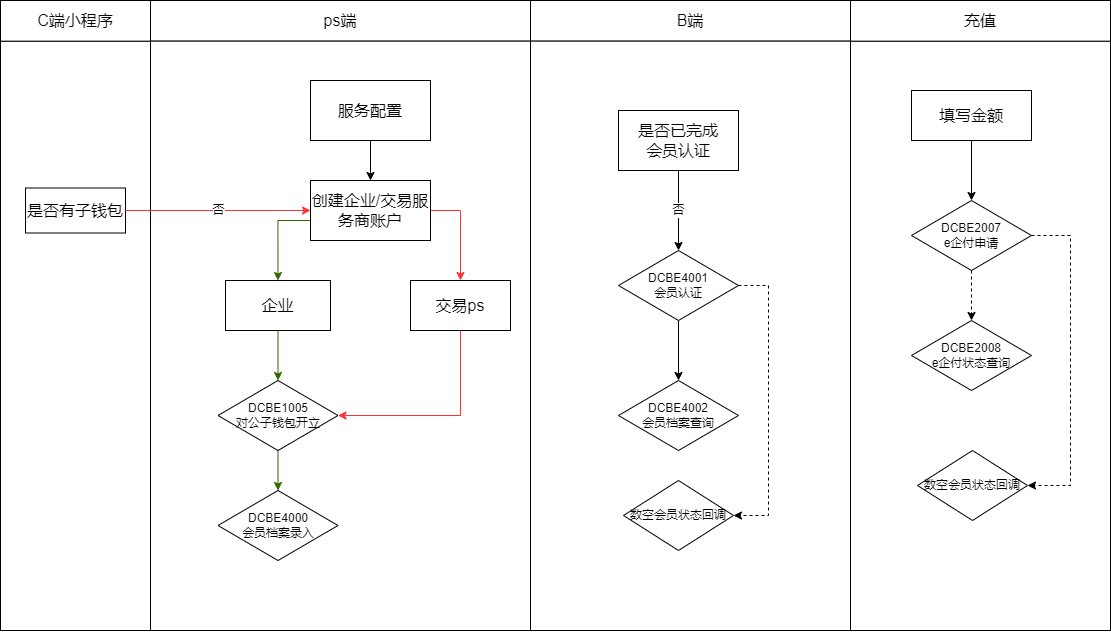

The diagram above was exported from draw.io. Its source (the exported page's mxGraphModel, read from the mxfile embedded in the PNG):
<mxGraphModel dx="2067" dy="689" grid="1" gridSize="10" guides="1" tooltips="1" connect="1" arrows="1" fold="1" page="1" pageScale="1" pageWidth="827" pageHeight="1169" math="0" shadow="0">
  <root>
    <mxCell id="0" />
    <mxCell id="1" parent="0" />
    <mxCell id="azvqaX3qbqjp8CO4QNhe-48" value="" style="group" vertex="1" connectable="0" parent="1">
      <mxGeometry x="340" y="80" width="320" height="630" as="geometry" />
    </mxCell>
    <mxCell id="azvqaX3qbqjp8CO4QNhe-24" value="&lt;font style=&quot;font-size: 16px;&quot;&gt;B端&lt;/font&gt;" style="rounded=0;whiteSpace=wrap;html=1;" vertex="1" parent="azvqaX3qbqjp8CO4QNhe-48">
      <mxGeometry width="320.00000000000006" height="40.64516129032257" as="geometry" />
    </mxCell>
    <mxCell id="azvqaX3qbqjp8CO4QNhe-25" value="" style="rounded=0;whiteSpace=wrap;html=1;" vertex="1" parent="azvqaX3qbqjp8CO4QNhe-48">
      <mxGeometry y="40.64516129032259" width="320.00000000000006" height="589.3548387096774" as="geometry" />
    </mxCell>
    <mxCell id="azvqaX3qbqjp8CO4QNhe-20" value="" style="group" vertex="1" connectable="0" parent="1">
      <mxGeometry x="-40" y="80" width="380" height="630" as="geometry" />
    </mxCell>
    <mxCell id="azvqaX3qbqjp8CO4QNhe-22" value="&lt;font style=&quot;font-size: 16px;&quot;&gt;ps端&lt;/font&gt;" style="rounded=0;whiteSpace=wrap;html=1;" vertex="1" parent="azvqaX3qbqjp8CO4QNhe-20">
      <mxGeometry width="380.00000000000006" height="40.64516129032257" as="geometry" />
    </mxCell>
    <mxCell id="azvqaX3qbqjp8CO4QNhe-21" value="" style="rounded=0;whiteSpace=wrap;html=1;" vertex="1" parent="azvqaX3qbqjp8CO4QNhe-20">
      <mxGeometry y="40.64516129032257" width="380.00000000000006" height="589.3548387096774" as="geometry" />
    </mxCell>
    <mxCell id="azvqaX3qbqjp8CO4QNhe-19" value="" style="group" vertex="1" connectable="0" parent="1">
      <mxGeometry x="-190" y="80" width="150" height="630" as="geometry" />
    </mxCell>
    <mxCell id="azvqaX3qbqjp8CO4QNhe-18" value="" style="rounded=0;whiteSpace=wrap;html=1;" vertex="1" parent="azvqaX3qbqjp8CO4QNhe-19">
      <mxGeometry y="40.64516129032258" width="150" height="589.3548387096774" as="geometry" />
    </mxCell>
    <mxCell id="azvqaX3qbqjp8CO4QNhe-13" value="&lt;font style=&quot;font-size: 16px;&quot;&gt;C端小程序&lt;/font&gt;" style="rounded=0;whiteSpace=wrap;html=1;" vertex="1" parent="azvqaX3qbqjp8CO4QNhe-19">
      <mxGeometry width="150" height="40.64516129032258" as="geometry" />
    </mxCell>
    <mxCell id="azvqaX3qbqjp8CO4QNhe-15" value="&lt;span style=&quot;font-size: 16px;&quot;&gt;是否有子钱包&lt;/span&gt;" style="rounded=0;whiteSpace=wrap;html=1;" vertex="1" parent="azvqaX3qbqjp8CO4QNhe-19">
      <mxGeometry x="25" y="187.5" width="100" height="45" as="geometry" />
    </mxCell>
    <mxCell id="FaPrzFdNPUQW-CYFsge6-9" style="edgeStyle=orthogonalEdgeStyle;rounded=0;orthogonalLoop=1;jettySize=auto;html=1;entryX=0.5;entryY=0;entryDx=0;entryDy=0;fontSize=16;" parent="1" source="FaPrzFdNPUQW-CYFsge6-2" target="FaPrzFdNPUQW-CYFsge6-3" edge="1">
      <mxGeometry relative="1" as="geometry" />
    </mxCell>
    <mxCell id="FaPrzFdNPUQW-CYFsge6-2" value="&lt;span style=&quot;font-size: 16px;&quot;&gt;服务配置&lt;/span&gt;" style="rounded=0;whiteSpace=wrap;html=1;" parent="1" vertex="1">
      <mxGeometry x="120" y="160" width="120" height="60" as="geometry" />
    </mxCell>
    <mxCell id="FaPrzFdNPUQW-CYFsge6-21" style="edgeStyle=orthogonalEdgeStyle;rounded=0;orthogonalLoop=1;jettySize=auto;html=1;entryX=0.5;entryY=0;entryDx=0;entryDy=0;fontSize=16;strokeColor=#336600;" parent="1" source="FaPrzFdNPUQW-CYFsge6-3" target="FaPrzFdNPUQW-CYFsge6-20" edge="1">
      <mxGeometry relative="1" as="geometry">
        <Array as="points">
          <mxPoint x="88" y="300" />
        </Array>
      </mxGeometry>
    </mxCell>
    <mxCell id="FaPrzFdNPUQW-CYFsge6-22" style="edgeStyle=orthogonalEdgeStyle;rounded=0;orthogonalLoop=1;jettySize=auto;html=1;entryX=0.5;entryY=0;entryDx=0;entryDy=0;fontSize=16;strokeColor=#FF3333;" parent="1" source="FaPrzFdNPUQW-CYFsge6-3" target="FaPrzFdNPUQW-CYFsge6-18" edge="1">
      <mxGeometry relative="1" as="geometry">
        <Array as="points">
          <mxPoint x="270" y="290" />
        </Array>
      </mxGeometry>
    </mxCell>
    <mxCell id="FaPrzFdNPUQW-CYFsge6-3" value="&lt;span style=&quot;font-size: 16px;&quot;&gt;创建企业/交易服务商账户&lt;/span&gt;" style="rounded=0;whiteSpace=wrap;html=1;" parent="1" vertex="1">
      <mxGeometry x="120" y="260" width="120" height="60" as="geometry" />
    </mxCell>
    <mxCell id="FaPrzFdNPUQW-CYFsge6-38" style="edgeStyle=orthogonalEdgeStyle;rounded=0;orthogonalLoop=1;jettySize=auto;html=1;entryX=1;entryY=0.5;entryDx=0;entryDy=0;fontSize=12;strokeColor=#FF3333;" parent="1" source="FaPrzFdNPUQW-CYFsge6-18" target="FaPrzFdNPUQW-CYFsge6-23" edge="1">
      <mxGeometry relative="1" as="geometry">
        <Array as="points">
          <mxPoint x="270" y="495" />
        </Array>
      </mxGeometry>
    </mxCell>
    <mxCell id="FaPrzFdNPUQW-CYFsge6-18" value="交易ps" style="rounded=0;whiteSpace=wrap;html=1;fontSize=16;" parent="1" vertex="1">
      <mxGeometry x="220" y="360" width="100" height="50" as="geometry" />
    </mxCell>
    <mxCell id="FaPrzFdNPUQW-CYFsge6-36" style="edgeStyle=orthogonalEdgeStyle;rounded=0;orthogonalLoop=1;jettySize=auto;html=1;entryX=0.5;entryY=0;entryDx=0;entryDy=0;fontSize=12;strokeColor=#336600;" parent="1" source="FaPrzFdNPUQW-CYFsge6-20" target="FaPrzFdNPUQW-CYFsge6-23" edge="1">
      <mxGeometry relative="1" as="geometry" />
    </mxCell>
    <mxCell id="FaPrzFdNPUQW-CYFsge6-20" value="企业" style="rounded=0;whiteSpace=wrap;html=1;fontSize=16;" parent="1" vertex="1">
      <mxGeometry x="35" y="360" width="105" height="50" as="geometry" />
    </mxCell>
    <mxCell id="FaPrzFdNPUQW-CYFsge6-37" style="edgeStyle=orthogonalEdgeStyle;rounded=0;orthogonalLoop=1;jettySize=auto;html=1;fontSize=12;strokeColor=#336600;" parent="1" source="FaPrzFdNPUQW-CYFsge6-23" target="FaPrzFdNPUQW-CYFsge6-24" edge="1">
      <mxGeometry relative="1" as="geometry" />
    </mxCell>
    <mxCell id="FaPrzFdNPUQW-CYFsge6-23" value="DCBE1005&lt;br style=&quot;font-size: 12px;&quot;&gt;对公子钱包开立" style="rhombus;whiteSpace=wrap;html=1;fontSize=12;" parent="1" vertex="1">
      <mxGeometry x="27.5" y="460" width="120" height="70" as="geometry" />
    </mxCell>
    <mxCell id="FaPrzFdNPUQW-CYFsge6-24" value="&lt;font style=&quot;font-size: 12px;&quot;&gt;DCBE4000&lt;br style=&quot;&quot;&gt;会员档案录入&lt;/font&gt;" style="rhombus;whiteSpace=wrap;html=1;fontSize=12;" parent="1" vertex="1">
      <mxGeometry x="27.5" y="570" width="120" height="70" as="geometry" />
    </mxCell>
    <mxCell id="FaPrzFdNPUQW-CYFsge6-26" value="&lt;font style=&quot;font-size: 12px;&quot;&gt;DCBE4002&lt;br style=&quot;&quot;&gt;会员档案查询&lt;/font&gt;" style="rhombus;whiteSpace=wrap;html=1;fontSize=12;" parent="1" vertex="1">
      <mxGeometry x="428" y="460" width="120" height="70" as="geometry" />
    </mxCell>
    <mxCell id="FaPrzFdNPUQW-CYFsge6-32" style="edgeStyle=orthogonalEdgeStyle;rounded=0;orthogonalLoop=1;jettySize=auto;html=1;entryX=0.5;entryY=0;entryDx=0;entryDy=0;fontSize=12;" parent="1" source="FaPrzFdNPUQW-CYFsge6-27" target="FaPrzFdNPUQW-CYFsge6-26" edge="1">
      <mxGeometry relative="1" as="geometry" />
    </mxCell>
    <mxCell id="FaPrzFdNPUQW-CYFsge6-27" value="&lt;font style=&quot;font-size: 12px;&quot;&gt;DCBE4001&lt;br style=&quot;&quot;&gt;会员认证&lt;/font&gt;" style="rhombus;whiteSpace=wrap;html=1;fontSize=12;" parent="1" vertex="1">
      <mxGeometry x="428" y="330" width="120" height="70" as="geometry" />
    </mxCell>
    <mxCell id="azvqaX3qbqjp8CO4QNhe-14" value="否" style="edgeStyle=orthogonalEdgeStyle;rounded=0;orthogonalLoop=1;jettySize=auto;html=1;entryX=0.5;entryY=0;entryDx=0;entryDy=0;" edge="1" parent="1" source="FaPrzFdNPUQW-CYFsge6-29" target="FaPrzFdNPUQW-CYFsge6-27">
      <mxGeometry relative="1" as="geometry" />
    </mxCell>
    <mxCell id="FaPrzFdNPUQW-CYFsge6-29" value="&lt;span style=&quot;font-size: 16px;&quot;&gt;是否已完成&lt;br&gt;会员认证&lt;/span&gt;" style="rounded=0;whiteSpace=wrap;html=1;" parent="1" vertex="1">
      <mxGeometry x="428" y="190" width="120" height="60" as="geometry" />
    </mxCell>
    <mxCell id="FaPrzFdNPUQW-CYFsge6-33" value="数空会员状态回调" style="rhombus;whiteSpace=wrap;html=1;fontSize=12;" parent="1" vertex="1">
      <mxGeometry x="433" y="560" width="110" height="70" as="geometry" />
    </mxCell>
    <mxCell id="FaPrzFdNPUQW-CYFsge6-35" style="edgeStyle=orthogonalEdgeStyle;rounded=0;orthogonalLoop=1;jettySize=auto;html=1;entryX=1;entryY=0.5;entryDx=0;entryDy=0;fontSize=12;dashed=1;" parent="1" source="FaPrzFdNPUQW-CYFsge6-27" target="FaPrzFdNPUQW-CYFsge6-33" edge="1">
      <mxGeometry relative="1" as="geometry">
        <Array as="points">
          <mxPoint x="578" y="365" />
          <mxPoint x="578" y="595" />
        </Array>
      </mxGeometry>
    </mxCell>
    <mxCell id="azvqaX3qbqjp8CO4QNhe-17" value="否" style="edgeStyle=orthogonalEdgeStyle;rounded=0;orthogonalLoop=1;jettySize=auto;html=1;entryX=0;entryY=0.5;entryDx=0;entryDy=0;strokeColor=#FF3333;" edge="1" parent="1" source="azvqaX3qbqjp8CO4QNhe-15" target="FaPrzFdNPUQW-CYFsge6-3">
      <mxGeometry relative="1" as="geometry" />
    </mxCell>
    <mxCell id="azvqaX3qbqjp8CO4QNhe-50" value="" style="group" vertex="1" connectable="0" parent="1">
      <mxGeometry x="660" y="80" width="260" height="630" as="geometry" />
    </mxCell>
    <mxCell id="azvqaX3qbqjp8CO4QNhe-49" value="" style="group" vertex="1" connectable="0" parent="azvqaX3qbqjp8CO4QNhe-50">
      <mxGeometry width="260" height="630" as="geometry" />
    </mxCell>
    <mxCell id="azvqaX3qbqjp8CO4QNhe-31" value="" style="rounded=0;whiteSpace=wrap;html=1;" vertex="1" parent="azvqaX3qbqjp8CO4QNhe-49">
      <mxGeometry y="40.64516129032256" width="260.00000000000006" height="589.3548387096774" as="geometry" />
    </mxCell>
    <mxCell id="azvqaX3qbqjp8CO4QNhe-30" value="&lt;font style=&quot;font-size: 16px;&quot;&gt;充值&lt;/font&gt;" style="rounded=0;whiteSpace=wrap;html=1;" vertex="1" parent="azvqaX3qbqjp8CO4QNhe-49">
      <mxGeometry width="260.00000000000006" height="40.64516129032257" as="geometry" />
    </mxCell>
    <mxCell id="azvqaX3qbqjp8CO4QNhe-5" value="&lt;span style=&quot;font-size: 16px;&quot;&gt;填写金额&lt;/span&gt;" style="rounded=0;whiteSpace=wrap;html=1;" vertex="1" parent="azvqaX3qbqjp8CO4QNhe-50">
      <mxGeometry x="61" y="90" width="120" height="50" as="geometry" />
    </mxCell>
    <mxCell id="azvqaX3qbqjp8CO4QNhe-6" value="&lt;font style=&quot;font-size: 12px;&quot;&gt;DCBE2007&lt;br style=&quot;&quot;&gt;e企付申请&lt;br&gt;&lt;/font&gt;" style="rhombus;whiteSpace=wrap;html=1;fontSize=12;" vertex="1" parent="azvqaX3qbqjp8CO4QNhe-50">
      <mxGeometry x="61" y="200" width="120" height="70" as="geometry" />
    </mxCell>
    <mxCell id="azvqaX3qbqjp8CO4QNhe-10" style="edgeStyle=orthogonalEdgeStyle;rounded=0;orthogonalLoop=1;jettySize=auto;html=1;entryX=0.5;entryY=0;entryDx=0;entryDy=0;" edge="1" parent="azvqaX3qbqjp8CO4QNhe-50" source="azvqaX3qbqjp8CO4QNhe-5" target="azvqaX3qbqjp8CO4QNhe-6">
      <mxGeometry relative="1" as="geometry" />
    </mxCell>
    <mxCell id="azvqaX3qbqjp8CO4QNhe-7" value="&lt;font style=&quot;font-size: 12px;&quot;&gt;DCBE2008&lt;br style=&quot;&quot;&gt;e企付状态查询&lt;br&gt;&lt;/font&gt;" style="rhombus;whiteSpace=wrap;html=1;fontSize=12;" vertex="1" parent="azvqaX3qbqjp8CO4QNhe-50">
      <mxGeometry x="61" y="320" width="120" height="70" as="geometry" />
    </mxCell>
    <mxCell id="azvqaX3qbqjp8CO4QNhe-11" style="edgeStyle=orthogonalEdgeStyle;rounded=0;orthogonalLoop=1;jettySize=auto;html=1;entryX=0.5;entryY=0;entryDx=0;entryDy=0;dashed=1;" edge="1" parent="azvqaX3qbqjp8CO4QNhe-50" source="azvqaX3qbqjp8CO4QNhe-6" target="azvqaX3qbqjp8CO4QNhe-7">
      <mxGeometry relative="1" as="geometry" />
    </mxCell>
    <mxCell id="azvqaX3qbqjp8CO4QNhe-8" value="数空会员状态回调" style="rhombus;whiteSpace=wrap;html=1;fontSize=12;" vertex="1" parent="azvqaX3qbqjp8CO4QNhe-50">
      <mxGeometry x="67" y="450" width="110" height="70" as="geometry" />
    </mxCell>
    <mxCell id="azvqaX3qbqjp8CO4QNhe-12" style="edgeStyle=orthogonalEdgeStyle;rounded=0;orthogonalLoop=1;jettySize=auto;html=1;entryX=1;entryY=0.5;entryDx=0;entryDy=0;dashed=1;" edge="1" parent="azvqaX3qbqjp8CO4QNhe-50" source="azvqaX3qbqjp8CO4QNhe-6" target="azvqaX3qbqjp8CO4QNhe-8">
      <mxGeometry relative="1" as="geometry">
        <Array as="points">
          <mxPoint x="220" y="235" />
          <mxPoint x="220" y="485" />
        </Array>
      </mxGeometry>
    </mxCell>
  </root>
</mxGraphModel>